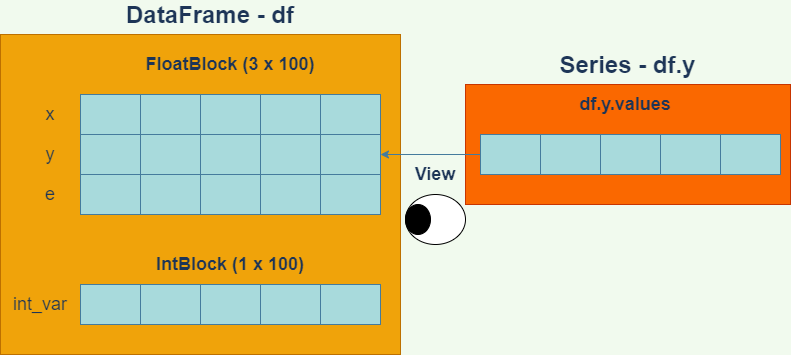

The diagram above was exported from draw.io. Its source (the exported page's mxGraphModel, read from the mxfile embedded in the PNG):
<mxGraphModel dx="565" dy="352" grid="1" gridSize="10" guides="1" tooltips="1" connect="1" arrows="1" fold="1" page="1" pageScale="1" pageWidth="827" pageHeight="1169" background="#F1FAEE" math="0" shadow="0">
  <root>
    <mxCell id="0" />
    <mxCell id="1" parent="0" />
    <mxCell id="66" value="" style="rounded=0;whiteSpace=wrap;html=1;sketch=0;strokeColor=#C73500;fillColor=#fa6800;fontColor=#ffffff;" vertex="1" parent="1">
      <mxGeometry x="485" y="140" width="325" height="120" as="geometry" />
    </mxCell>
    <mxCell id="64" value="" style="rounded=0;whiteSpace=wrap;html=1;sketch=0;strokeColor=#BD7000;fillColor=#f0a30a;fontColor=#ffffff;" vertex="1" parent="1">
      <mxGeometry x="20" y="90" width="400" height="320" as="geometry" />
    </mxCell>
    <mxCell id="2" value="" style="shape=table;html=1;whiteSpace=wrap;startSize=0;container=1;collapsible=0;childLayout=tableLayout;rounded=0;sketch=0;strokeColor=#457B9D;fillColor=#A8DADC;fontColor=#1D3557;" vertex="1" parent="1">
      <mxGeometry x="100" y="150" width="300" height="120" as="geometry" />
    </mxCell>
    <mxCell id="3" value="" style="shape=partialRectangle;html=1;whiteSpace=wrap;collapsible=0;dropTarget=0;pointerEvents=0;fillColor=none;top=0;left=0;bottom=0;right=0;points=[[0,0.5],[1,0.5]];portConstraint=eastwest;" vertex="1" parent="2">
      <mxGeometry width="300" height="40" as="geometry" />
    </mxCell>
    <mxCell id="4" value="" style="shape=partialRectangle;html=1;whiteSpace=wrap;connectable=0;fillColor=none;top=0;left=0;bottom=0;right=0;overflow=hidden;" vertex="1" parent="3">
      <mxGeometry width="60" height="40" as="geometry" />
    </mxCell>
    <mxCell id="5" value="" style="shape=partialRectangle;html=1;whiteSpace=wrap;connectable=0;fillColor=none;top=0;left=0;bottom=0;right=0;overflow=hidden;" vertex="1" parent="3">
      <mxGeometry x="60" width="60" height="40" as="geometry" />
    </mxCell>
    <mxCell id="6" value="" style="shape=partialRectangle;html=1;whiteSpace=wrap;connectable=0;fillColor=none;top=0;left=0;bottom=0;right=0;overflow=hidden;" vertex="1" parent="3">
      <mxGeometry x="120" width="60" height="40" as="geometry" />
    </mxCell>
    <mxCell id="15" style="shape=partialRectangle;html=1;whiteSpace=wrap;connectable=0;fillColor=none;top=0;left=0;bottom=0;right=0;overflow=hidden;" vertex="1" parent="3">
      <mxGeometry x="180" width="60" height="40" as="geometry" />
    </mxCell>
    <mxCell id="18" style="shape=partialRectangle;html=1;whiteSpace=wrap;connectable=0;fillColor=none;top=0;left=0;bottom=0;right=0;overflow=hidden;" vertex="1" parent="3">
      <mxGeometry x="240" width="60" height="40" as="geometry" />
    </mxCell>
    <mxCell id="7" value="" style="shape=partialRectangle;html=1;whiteSpace=wrap;collapsible=0;dropTarget=0;pointerEvents=0;fillColor=none;top=0;left=0;bottom=0;right=0;points=[[0,0.5],[1,0.5]];portConstraint=eastwest;" vertex="1" parent="2">
      <mxGeometry y="40" width="300" height="40" as="geometry" />
    </mxCell>
    <mxCell id="8" value="" style="shape=partialRectangle;html=1;whiteSpace=wrap;connectable=0;fillColor=none;top=0;left=0;bottom=0;right=0;overflow=hidden;" vertex="1" parent="7">
      <mxGeometry width="60" height="40" as="geometry" />
    </mxCell>
    <mxCell id="9" value="" style="shape=partialRectangle;html=1;whiteSpace=wrap;connectable=0;fillColor=none;top=0;left=0;bottom=0;right=0;overflow=hidden;" vertex="1" parent="7">
      <mxGeometry x="60" width="60" height="40" as="geometry" />
    </mxCell>
    <mxCell id="10" value="" style="shape=partialRectangle;html=1;whiteSpace=wrap;connectable=0;fillColor=none;top=0;left=0;bottom=0;right=0;overflow=hidden;" vertex="1" parent="7">
      <mxGeometry x="120" width="60" height="40" as="geometry" />
    </mxCell>
    <mxCell id="16" style="shape=partialRectangle;html=1;whiteSpace=wrap;connectable=0;fillColor=none;top=0;left=0;bottom=0;right=0;overflow=hidden;" vertex="1" parent="7">
      <mxGeometry x="180" width="60" height="40" as="geometry" />
    </mxCell>
    <mxCell id="19" style="shape=partialRectangle;html=1;whiteSpace=wrap;connectable=0;fillColor=none;top=0;left=0;bottom=0;right=0;overflow=hidden;" vertex="1" parent="7">
      <mxGeometry x="240" width="60" height="40" as="geometry" />
    </mxCell>
    <mxCell id="11" value="" style="shape=partialRectangle;html=1;whiteSpace=wrap;collapsible=0;dropTarget=0;pointerEvents=0;fillColor=none;top=0;left=0;bottom=0;right=0;points=[[0,0.5],[1,0.5]];portConstraint=eastwest;" vertex="1" parent="2">
      <mxGeometry y="80" width="300" height="40" as="geometry" />
    </mxCell>
    <mxCell id="12" value="" style="shape=partialRectangle;html=1;whiteSpace=wrap;connectable=0;fillColor=none;top=0;left=0;bottom=0;right=0;overflow=hidden;" vertex="1" parent="11">
      <mxGeometry width="60" height="40" as="geometry" />
    </mxCell>
    <mxCell id="13" value="" style="shape=partialRectangle;html=1;whiteSpace=wrap;connectable=0;fillColor=none;top=0;left=0;bottom=0;right=0;overflow=hidden;" vertex="1" parent="11">
      <mxGeometry x="60" width="60" height="40" as="geometry" />
    </mxCell>
    <mxCell id="14" value="" style="shape=partialRectangle;html=1;whiteSpace=wrap;connectable=0;fillColor=none;top=0;left=0;bottom=0;right=0;overflow=hidden;" vertex="1" parent="11">
      <mxGeometry x="120" width="60" height="40" as="geometry" />
    </mxCell>
    <mxCell id="17" style="shape=partialRectangle;html=1;whiteSpace=wrap;connectable=0;fillColor=none;top=0;left=0;bottom=0;right=0;overflow=hidden;" vertex="1" parent="11">
      <mxGeometry x="180" width="60" height="40" as="geometry" />
    </mxCell>
    <mxCell id="20" style="shape=partialRectangle;html=1;whiteSpace=wrap;connectable=0;fillColor=none;top=0;left=0;bottom=0;right=0;overflow=hidden;" vertex="1" parent="11">
      <mxGeometry x="240" width="60" height="40" as="geometry" />
    </mxCell>
    <mxCell id="21" value="" style="shape=table;html=1;whiteSpace=wrap;startSize=0;container=1;collapsible=0;childLayout=tableLayout;rounded=0;sketch=0;strokeColor=#457B9D;fillColor=#A8DADC;fontColor=#1D3557;" vertex="1" parent="1">
      <mxGeometry x="100" y="340" width="300" height="40" as="geometry" />
    </mxCell>
    <mxCell id="22" value="" style="shape=partialRectangle;html=1;whiteSpace=wrap;collapsible=0;dropTarget=0;pointerEvents=0;fillColor=none;top=0;left=0;bottom=0;right=0;points=[[0,0.5],[1,0.5]];portConstraint=eastwest;" vertex="1" parent="21">
      <mxGeometry width="300" height="40" as="geometry" />
    </mxCell>
    <mxCell id="35" style="shape=partialRectangle;html=1;whiteSpace=wrap;connectable=0;fillColor=none;top=0;left=0;bottom=0;right=0;overflow=hidden;" vertex="1" parent="22">
      <mxGeometry width="60" height="40" as="geometry" />
    </mxCell>
    <mxCell id="34" style="shape=partialRectangle;html=1;whiteSpace=wrap;connectable=0;fillColor=none;top=0;left=0;bottom=0;right=0;overflow=hidden;" vertex="1" parent="22">
      <mxGeometry x="60" width="60" height="40" as="geometry" />
    </mxCell>
    <mxCell id="23" value="" style="shape=partialRectangle;html=1;whiteSpace=wrap;connectable=0;fillColor=none;top=0;left=0;bottom=0;right=0;overflow=hidden;" vertex="1" parent="22">
      <mxGeometry x="120" width="60" height="40" as="geometry" />
    </mxCell>
    <mxCell id="24" value="" style="shape=partialRectangle;html=1;whiteSpace=wrap;connectable=0;fillColor=none;top=0;left=0;bottom=0;right=0;overflow=hidden;" vertex="1" parent="22">
      <mxGeometry x="180" width="60" height="40" as="geometry" />
    </mxCell>
    <mxCell id="25" value="" style="shape=partialRectangle;html=1;whiteSpace=wrap;connectable=0;fillColor=none;top=0;left=0;bottom=0;right=0;overflow=hidden;" vertex="1" parent="22">
      <mxGeometry x="240" width="60" height="40" as="geometry" />
    </mxCell>
    <mxCell id="36" value="&lt;font style=&quot;font-size: 18px&quot;&gt;&lt;b&gt;FloatBlock (3 x 100)&lt;/b&gt;&lt;/font&gt;" style="text;html=1;strokeColor=none;fillColor=none;align=center;verticalAlign=middle;whiteSpace=wrap;rounded=0;sketch=0;fontColor=#1D3557;" vertex="1" parent="1">
      <mxGeometry x="155" y="110" width="190" height="20" as="geometry" />
    </mxCell>
    <mxCell id="37" value="&lt;font style=&quot;font-size: 18px&quot;&gt;&lt;b&gt;IntBlock (1 x 100)&lt;/b&gt;&lt;/font&gt;" style="text;html=1;strokeColor=none;fillColor=none;align=center;verticalAlign=middle;whiteSpace=wrap;rounded=0;sketch=0;fontColor=#1D3557;" vertex="1" parent="1">
      <mxGeometry x="170" y="310" width="160" height="20" as="geometry" />
    </mxCell>
    <mxCell id="38" value="&lt;font style=&quot;font-size: 18px&quot;&gt;x&lt;/font&gt;" style="text;html=1;strokeColor=none;fillColor=none;align=center;verticalAlign=middle;whiteSpace=wrap;rounded=0;sketch=0;fontColor=#1D3557;" vertex="1" parent="1">
      <mxGeometry x="50" y="160" width="40" height="20" as="geometry" />
    </mxCell>
    <mxCell id="39" value="&lt;font style=&quot;font-size: 18px&quot;&gt;y&lt;/font&gt;" style="text;html=1;strokeColor=none;fillColor=none;align=center;verticalAlign=middle;whiteSpace=wrap;rounded=0;sketch=0;fontColor=#1D3557;" vertex="1" parent="1">
      <mxGeometry x="50" y="200" width="40" height="20" as="geometry" />
    </mxCell>
    <mxCell id="40" value="&lt;font style=&quot;font-size: 18px&quot;&gt;e&lt;/font&gt;" style="text;html=1;strokeColor=none;fillColor=none;align=center;verticalAlign=middle;whiteSpace=wrap;rounded=0;sketch=0;fontColor=#1D3557;" vertex="1" parent="1">
      <mxGeometry x="50" y="240" width="40" height="20" as="geometry" />
    </mxCell>
    <mxCell id="41" value="&lt;font style=&quot;font-size: 18px&quot;&gt;int_var&lt;/font&gt;" style="text;html=1;strokeColor=none;fillColor=none;align=center;verticalAlign=middle;whiteSpace=wrap;rounded=0;sketch=0;fontColor=#1D3557;" vertex="1" parent="1">
      <mxGeometry x="40" y="350" width="40" height="20" as="geometry" />
    </mxCell>
    <mxCell id="42" value="" style="shape=table;html=1;whiteSpace=wrap;startSize=0;container=1;collapsible=0;childLayout=tableLayout;rounded=0;sketch=0;strokeColor=#457B9D;fillColor=#A8DADC;fontColor=#1D3557;" vertex="1" parent="1">
      <mxGeometry x="500" y="190" width="300" height="40" as="geometry" />
    </mxCell>
    <mxCell id="43" value="" style="shape=partialRectangle;html=1;whiteSpace=wrap;collapsible=0;dropTarget=0;pointerEvents=0;fillColor=none;top=0;left=0;bottom=0;right=0;points=[[0,0.5],[1,0.5]];portConstraint=eastwest;" vertex="1" parent="42">
      <mxGeometry width="300" height="40" as="geometry" />
    </mxCell>
    <mxCell id="44" value="" style="shape=partialRectangle;html=1;whiteSpace=wrap;connectable=0;fillColor=none;top=0;left=0;bottom=0;right=0;overflow=hidden;" vertex="1" parent="43">
      <mxGeometry width="60" height="40" as="geometry" />
    </mxCell>
    <mxCell id="45" value="" style="shape=partialRectangle;html=1;whiteSpace=wrap;connectable=0;fillColor=none;top=0;left=0;bottom=0;right=0;overflow=hidden;" vertex="1" parent="43">
      <mxGeometry x="60" width="60" height="40" as="geometry" />
    </mxCell>
    <mxCell id="46" value="" style="shape=partialRectangle;html=1;whiteSpace=wrap;connectable=0;fillColor=none;top=0;left=0;bottom=0;right=0;overflow=hidden;" vertex="1" parent="43">
      <mxGeometry x="120" width="60" height="40" as="geometry" />
    </mxCell>
    <mxCell id="55" style="shape=partialRectangle;html=1;whiteSpace=wrap;connectable=0;fillColor=none;top=0;left=0;bottom=0;right=0;overflow=hidden;" vertex="1" parent="43">
      <mxGeometry x="180" width="60" height="40" as="geometry" />
    </mxCell>
    <mxCell id="56" style="shape=partialRectangle;html=1;whiteSpace=wrap;connectable=0;fillColor=none;top=0;left=0;bottom=0;right=0;overflow=hidden;" vertex="1" parent="43">
      <mxGeometry x="240" width="60" height="40" as="geometry" />
    </mxCell>
    <mxCell id="57" value="" style="endArrow=classic;html=1;strokeColor=#457B9D;fillColor=#A8DADC;fontColor=#1D3557;exitX=0;exitY=0.5;exitDx=0;exitDy=0;entryX=1;entryY=0.5;entryDx=0;entryDy=0;" edge="1" parent="1" source="43" target="7">
      <mxGeometry width="50" height="50" relative="1" as="geometry">
        <mxPoint x="370" y="280" as="sourcePoint" />
        <mxPoint x="420" y="230" as="targetPoint" />
      </mxGeometry>
    </mxCell>
    <mxCell id="58" value="&lt;font style=&quot;font-size: 18px&quot;&gt;&lt;b&gt;df.y.values&lt;/b&gt;&lt;/font&gt;" style="text;html=1;strokeColor=none;fillColor=none;align=center;verticalAlign=middle;whiteSpace=wrap;rounded=0;sketch=0;fontColor=#1D3557;" vertex="1" parent="1">
      <mxGeometry x="550" y="150" width="190" height="20" as="geometry" />
    </mxCell>
    <mxCell id="59" value="&lt;b&gt;&lt;font style=&quot;font-size: 18px&quot;&gt;View&lt;/font&gt;&lt;/b&gt;" style="text;html=1;strokeColor=none;fillColor=none;align=center;verticalAlign=middle;whiteSpace=wrap;rounded=0;sketch=0;fontColor=#1D3557;" vertex="1" parent="1">
      <mxGeometry x="430" y="220" width="50" height="20" as="geometry" />
    </mxCell>
    <mxCell id="61" value="" style="ellipse;whiteSpace=wrap;html=1;rounded=0;sketch=0;fontColor=#1D3557;strokeColor=#000000;fillColor=#FFFFFF;" vertex="1" parent="1">
      <mxGeometry x="425" y="250" width="60" height="50" as="geometry" />
    </mxCell>
    <mxCell id="63" value="" style="ellipse;whiteSpace=wrap;html=1;rounded=0;sketch=0;strokeColor=#000000;fontColor=#1D3557;fillColor=#000000;" vertex="1" parent="1">
      <mxGeometry x="425" y="260" width="25" height="30" as="geometry" />
    </mxCell>
    <mxCell id="65" value="&lt;font style=&quot;font-size: 24px&quot;&gt;&lt;b&gt;DataFrame - df&lt;/b&gt;&lt;/font&gt;" style="text;html=1;strokeColor=none;fillColor=none;align=center;verticalAlign=middle;whiteSpace=wrap;rounded=0;sketch=0;fontColor=#1D3557;" vertex="1" parent="1">
      <mxGeometry x="130" y="60" width="200" height="20" as="geometry" />
    </mxCell>
    <mxCell id="67" value="&lt;font style=&quot;font-size: 24px&quot;&gt;&lt;b&gt;Series - df.y&lt;/b&gt;&lt;/font&gt;" style="text;html=1;strokeColor=none;fillColor=none;align=center;verticalAlign=middle;whiteSpace=wrap;rounded=0;sketch=0;fontColor=#1D3557;" vertex="1" parent="1">
      <mxGeometry x="569.25" y="110" width="156.5" height="20" as="geometry" />
    </mxCell>
  </root>
</mxGraphModel>